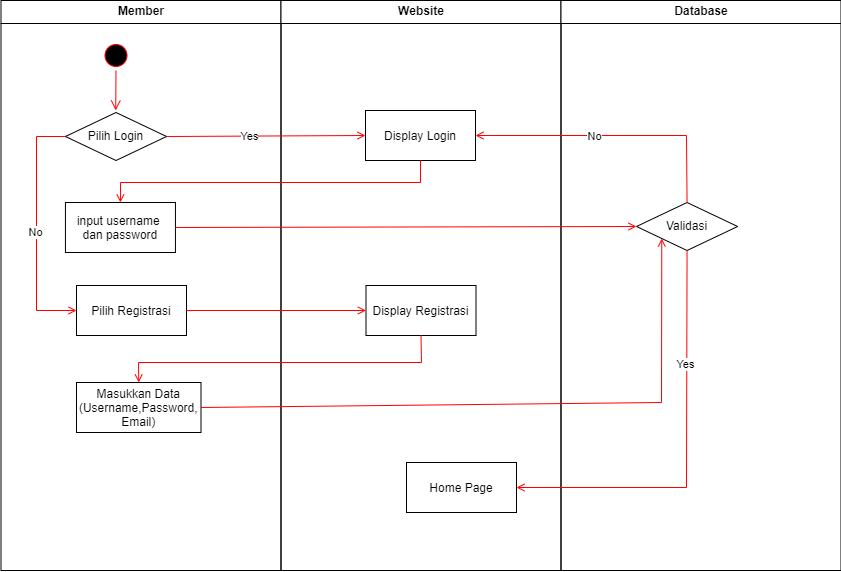

The diagram above was exported from draw.io. Its source (the exported page's mxGraphModel, read from the mxfile embedded in the PNG):
<mxGraphModel dx="1105" dy="586" grid="1" gridSize="10" guides="1" tooltips="1" connect="1" arrows="1" fold="1" page="1" pageScale="1" pageWidth="1169" pageHeight="826" background="none" math="0" shadow="0">
  <root>
    <mxCell id="0" />
    <mxCell id="1" parent="0" />
    <mxCell id="2" value="Member" style="swimlane;whiteSpace=wrap" parent="1" vertex="1">
      <mxGeometry x="164.5" y="128" width="280" height="570" as="geometry" />
    </mxCell>
    <mxCell id="5" value="" style="ellipse;shape=startState;fillColor=#000000;strokeColor=#ff0000;" parent="2" vertex="1">
      <mxGeometry x="100" y="40" width="30" height="30" as="geometry" />
    </mxCell>
    <mxCell id="6" value="" style="edgeStyle=elbowEdgeStyle;elbow=horizontal;verticalAlign=bottom;endArrow=open;endSize=8;strokeColor=#FF0000;endFill=1;rounded=0" parent="2" source="5" edge="1">
      <mxGeometry x="100" y="40" as="geometry">
        <mxPoint x="114.67391304347825" y="110" as="targetPoint" />
      </mxGeometry>
    </mxCell>
    <mxCell id="8" value="input username &#10;dan password" style="" parent="2" vertex="1">
      <mxGeometry x="64.44" y="202" width="110" height="50" as="geometry" />
    </mxCell>
    <mxCell id="10" value="Pilih Registrasi" style="" parent="2" vertex="1">
      <mxGeometry x="75.5" y="285" width="110" height="50" as="geometry" />
    </mxCell>
    <mxCell id="EjctAmm7mOmZBOLLLk_P-45" value="Pilih Login" style="rhombus;whiteSpace=wrap;html=1;" vertex="1" parent="2">
      <mxGeometry x="64.44" y="112" width="101.13" height="48" as="geometry" />
    </mxCell>
    <mxCell id="EjctAmm7mOmZBOLLLk_P-64" value="" style="endArrow=open;strokeColor=#FF0000;endFill=1;rounded=0;exitX=0;exitY=0.5;exitDx=0;exitDy=0;entryX=0;entryY=0.5;entryDx=0;entryDy=0;" edge="1" parent="2" source="EjctAmm7mOmZBOLLLk_P-45" target="10">
      <mxGeometry relative="1" as="geometry">
        <mxPoint x="-38.5" y="102" as="sourcePoint" />
        <mxPoint x="-274.5" y="144" as="targetPoint" />
        <Array as="points">
          <mxPoint x="35.5" y="136" />
          <mxPoint x="35.5" y="310" />
        </Array>
      </mxGeometry>
    </mxCell>
    <mxCell id="EjctAmm7mOmZBOLLLk_P-65" value="No" style="edgeLabel;html=1;align=center;verticalAlign=middle;resizable=0;points=[];" vertex="1" connectable="0" parent="EjctAmm7mOmZBOLLLk_P-64">
      <mxGeometry x="0.02" y="-2" relative="1" as="geometry">
        <mxPoint as="offset" />
      </mxGeometry>
    </mxCell>
    <mxCell id="EjctAmm7mOmZBOLLLk_P-70" value="Masukkan Data&#10;(Username,Password,&#10;Email)" style="" vertex="1" parent="2">
      <mxGeometry x="75.5" y="382" width="124.5" height="50" as="geometry" />
    </mxCell>
    <mxCell id="3" value="Website" style="swimlane;whiteSpace=wrap" parent="1" vertex="1">
      <mxGeometry x="444.5" y="128" width="280" height="570" as="geometry" />
    </mxCell>
    <mxCell id="15" value="Display Login" style="" parent="3" vertex="1">
      <mxGeometry x="84.5" y="110" width="110" height="50" as="geometry" />
    </mxCell>
    <mxCell id="EjctAmm7mOmZBOLLLk_P-66" value="Display Registrasi" style="" vertex="1" parent="3">
      <mxGeometry x="85" y="285" width="110" height="50" as="geometry" />
    </mxCell>
    <mxCell id="EjctAmm7mOmZBOLLLk_P-76" value="Home Page" style="" vertex="1" parent="3">
      <mxGeometry x="125.5" y="462" width="110" height="50" as="geometry" />
    </mxCell>
    <mxCell id="EjctAmm7mOmZBOLLLk_P-46" value="Database" style="swimlane;whiteSpace=wrap" vertex="1" parent="1">
      <mxGeometry x="724.5" y="128" width="280" height="570" as="geometry" />
    </mxCell>
    <mxCell id="EjctAmm7mOmZBOLLLk_P-71" value="Validasi" style="rhombus;whiteSpace=wrap;html=1;" vertex="1" parent="EjctAmm7mOmZBOLLLk_P-46">
      <mxGeometry x="75.50000000000006" y="202" width="101.13" height="48" as="geometry" />
    </mxCell>
    <mxCell id="9" value="" style="endArrow=open;strokeColor=#FF0000;endFill=1;rounded=0;exitX=1;exitY=0.5;exitDx=0;exitDy=0;entryX=0;entryY=0.5;entryDx=0;entryDy=0;" parent="1" source="EjctAmm7mOmZBOLLLk_P-45" target="15" edge="1">
      <mxGeometry relative="1" as="geometry">
        <mxPoint x="279.5" y="288" as="sourcePoint" />
      </mxGeometry>
    </mxCell>
    <mxCell id="EjctAmm7mOmZBOLLLk_P-63" value="Yes" style="edgeLabel;html=1;align=center;verticalAlign=middle;resizable=0;points=[];" vertex="1" connectable="0" parent="9">
      <mxGeometry x="-0.1729" relative="1" as="geometry">
        <mxPoint as="offset" />
      </mxGeometry>
    </mxCell>
    <mxCell id="11" value="" style="endArrow=open;strokeColor=#FF0000;endFill=1;rounded=0;exitX=0.5;exitY=1;exitDx=0;exitDy=0;entryX=0.5;entryY=0;entryDx=0;entryDy=0;" parent="1" source="15" target="8" edge="1">
      <mxGeometry relative="1" as="geometry">
        <Array as="points">
          <mxPoint x="584" y="310" />
          <mxPoint x="284" y="310" />
        </Array>
      </mxGeometry>
    </mxCell>
    <mxCell id="EjctAmm7mOmZBOLLLk_P-67" value="" style="endArrow=open;strokeColor=#FF0000;endFill=1;rounded=0;exitX=1;exitY=0.5;exitDx=0;exitDy=0;entryX=0;entryY=0.5;entryDx=0;entryDy=0;" edge="1" parent="1" source="10" target="EjctAmm7mOmZBOLLLk_P-66">
      <mxGeometry relative="1" as="geometry">
        <mxPoint x="530" y="298" as="sourcePoint" />
        <mxPoint x="294" y="340" as="targetPoint" />
        <Array as="points" />
      </mxGeometry>
    </mxCell>
    <mxCell id="EjctAmm7mOmZBOLLLk_P-68" value="" style="endArrow=open;strokeColor=#FF0000;endFill=1;rounded=0;exitX=0.5;exitY=1;exitDx=0;exitDy=0;entryX=0.5;entryY=0;entryDx=0;entryDy=0;" edge="1" parent="1" source="EjctAmm7mOmZBOLLLk_P-66" target="EjctAmm7mOmZBOLLLk_P-70">
      <mxGeometry relative="1" as="geometry">
        <mxPoint x="555" y="465" as="sourcePoint" />
        <mxPoint x="319" y="507" as="targetPoint" />
        <Array as="points">
          <mxPoint x="585" y="490" />
          <mxPoint x="302" y="490" />
        </Array>
      </mxGeometry>
    </mxCell>
    <mxCell id="EjctAmm7mOmZBOLLLk_P-72" value="" style="endArrow=open;strokeColor=#FF0000;endFill=1;rounded=0;exitX=1;exitY=0.5;exitDx=0;exitDy=0;entryX=0;entryY=0.5;entryDx=0;entryDy=0;" edge="1" parent="1" source="8" target="EjctAmm7mOmZBOLLLk_P-71">
      <mxGeometry relative="1" as="geometry">
        <mxPoint x="360" y="448" as="sourcePoint" />
        <mxPoint x="540" y="448" as="targetPoint" />
        <Array as="points" />
      </mxGeometry>
    </mxCell>
    <mxCell id="EjctAmm7mOmZBOLLLk_P-73" value="" style="endArrow=open;strokeColor=#FF0000;endFill=1;rounded=0;exitX=0.5;exitY=0;exitDx=0;exitDy=0;entryX=1;entryY=0.5;entryDx=0;entryDy=0;" edge="1" parent="1" source="EjctAmm7mOmZBOLLLk_P-71" target="15">
      <mxGeometry relative="1" as="geometry">
        <mxPoint x="349" y="365" as="sourcePoint" />
        <mxPoint x="810" y="364" as="targetPoint" />
        <Array as="points">
          <mxPoint x="850" y="263" />
        </Array>
      </mxGeometry>
    </mxCell>
    <mxCell id="EjctAmm7mOmZBOLLLk_P-75" value="No" style="edgeLabel;html=1;align=center;verticalAlign=middle;resizable=0;points=[];" vertex="1" connectable="0" parent="EjctAmm7mOmZBOLLLk_P-73">
      <mxGeometry x="0.1503" relative="1" as="geometry">
        <mxPoint as="offset" />
      </mxGeometry>
    </mxCell>
    <mxCell id="EjctAmm7mOmZBOLLLk_P-77" value="" style="endArrow=open;strokeColor=#FF0000;endFill=1;rounded=0;exitX=0.5;exitY=1;exitDx=0;exitDy=0;entryX=1;entryY=0.5;entryDx=0;entryDy=0;" edge="1" parent="1" source="EjctAmm7mOmZBOLLLk_P-71" target="EjctAmm7mOmZBOLLLk_P-76">
      <mxGeometry relative="1" as="geometry">
        <mxPoint x="349" y="365" as="sourcePoint" />
        <mxPoint x="810" y="364" as="targetPoint" />
        <Array as="points">
          <mxPoint x="850" y="615" />
        </Array>
      </mxGeometry>
    </mxCell>
    <mxCell id="EjctAmm7mOmZBOLLLk_P-78" value="Yes" style="edgeLabel;html=1;align=center;verticalAlign=middle;resizable=0;points=[];" vertex="1" connectable="0" parent="EjctAmm7mOmZBOLLLk_P-77">
      <mxGeometry x="-0.4424" y="-2" relative="1" as="geometry">
        <mxPoint as="offset" />
      </mxGeometry>
    </mxCell>
    <mxCell id="EjctAmm7mOmZBOLLLk_P-79" value="" style="endArrow=open;strokeColor=#FF0000;endFill=1;rounded=0;exitX=1;exitY=0.5;exitDx=0;exitDy=0;entryX=0;entryY=1;entryDx=0;entryDy=0;" edge="1" parent="1" source="EjctAmm7mOmZBOLLLk_P-70" target="EjctAmm7mOmZBOLLLk_P-71">
      <mxGeometry relative="1" as="geometry">
        <mxPoint x="349" y="365" as="sourcePoint" />
        <mxPoint x="810" y="364" as="targetPoint" />
        <Array as="points">
          <mxPoint x="825" y="530" />
        </Array>
      </mxGeometry>
    </mxCell>
  </root>
</mxGraphModel>